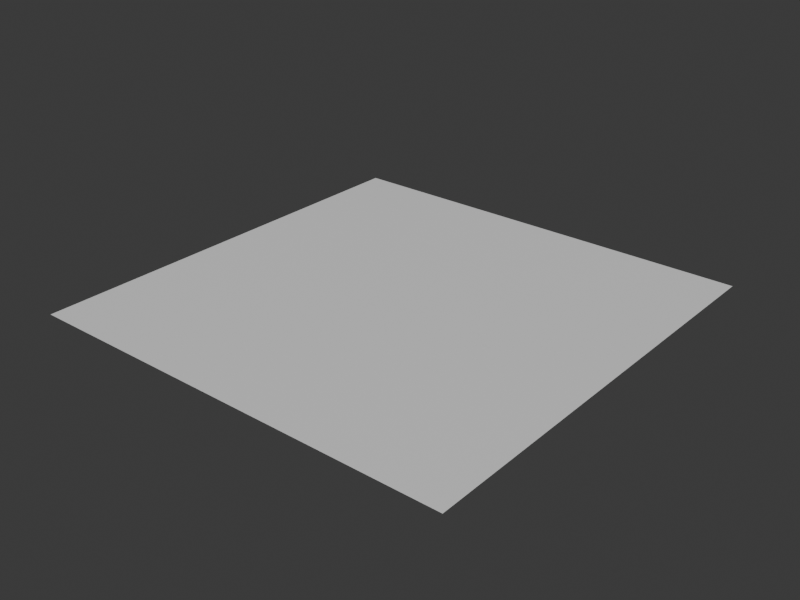 # Source: RC_Floor_Courtyard_A.blend  (saved by Blender 5.2.45; exported with 4.5.12 LTS)
import bpy
from mathutils import Matrix  # noqa: F401  (used for matrix-valued properties, if any)

bpy.ops.wm.read_factory_settings(use_empty=True)
scene = bpy.context.scene
scene.name = 'Scene'

# ---- collections
col_collection = bpy.data.collections.new('Collection'); scene.collection.children.link(col_collection)

# ---- materials (node trees are filled in below, after node groups)
mat_m_base = bpy.data.materials.new('M_Base')
mat_m_base.diffuse_color = (0.55, 0.53, 0.5, 1.0)
mat_m_accent = bpy.data.materials.new('M_Accent')
mat_m_accent.diffuse_color = (0.25, 0.35, 0.55, 1.0)
mat_m_emit = bpy.data.materials.new('M_Emit')
mat_m_emit.diffuse_color = (1.0, 0.55, 0.1, 1.0)
mat_m_struct = bpy.data.materials.new('M_Struct')
mat_m_struct.diffuse_color = (0.35, 0.25, 0.18, 1.0)

# ---- material node trees
mat_m_base.use_nodes = True; mat_m_base.node_tree.nodes.clear()
_N = mat_m_base.node_tree.nodes; _L = mat_m_base.node_tree.links
n0 = _N.new('ShaderNodeBsdfPrincipled'); n0.name = 'Principled BSDF'; n0.location = (-200, 100)
n0.inputs[10].default_value = 0.005
n1 = _N.new('ShaderNodeOutputMaterial'); n1.name = 'Material Output'; n1.location = (200, 100)
_L.new(n0.outputs[0], n1.inputs[0])
n1.is_active_output = True
mat_m_accent.use_nodes = True; mat_m_accent.node_tree.nodes.clear()
_N = mat_m_accent.node_tree.nodes; _L = mat_m_accent.node_tree.links
n0 = _N.new('ShaderNodeBsdfPrincipled'); n0.name = 'Principled BSDF'; n0.location = (-200, 100)
n0.inputs[10].default_value = 0.005
n1 = _N.new('ShaderNodeOutputMaterial'); n1.name = 'Material Output'; n1.location = (200, 100)
_L.new(n0.outputs[0], n1.inputs[0])
n1.is_active_output = True
mat_m_emit.use_nodes = True; mat_m_emit.node_tree.nodes.clear()
_N = mat_m_emit.node_tree.nodes; _L = mat_m_emit.node_tree.links
n0 = _N.new('ShaderNodeBsdfPrincipled'); n0.name = 'Principled BSDF'; n0.location = (-200, 100)
n0.inputs[10].default_value = 0.005
n1 = _N.new('ShaderNodeOutputMaterial'); n1.name = 'Material Output'; n1.location = (200, 100)
_L.new(n0.outputs[0], n1.inputs[0])
n1.is_active_output = True
mat_m_struct.use_nodes = True; mat_m_struct.node_tree.nodes.clear()
_N = mat_m_struct.node_tree.nodes; _L = mat_m_struct.node_tree.links
n0 = _N.new('ShaderNodeBsdfPrincipled'); n0.name = 'Principled BSDF'; n0.location = (-200, 100)
n0.inputs[10].default_value = 0.005
n1 = _N.new('ShaderNodeOutputMaterial'); n1.name = 'Material Output'; n1.location = (200, 100)
_L.new(n0.outputs[0], n1.inputs[0])
n1.is_active_output = True

# ---- world
world_world = bpy.data.worlds.new('World'); scene.world = world_world
world_world.use_nodes = True; world_world.node_tree.nodes.clear()
_N = world_world.node_tree.nodes; _L = world_world.node_tree.links
n0 = _N.new('ShaderNodeOutputWorld'); n0.name = 'World Output'; n0.location = (200, 100)
n1 = _N.new('ShaderNodeBackground'); n1.name = 'Background'; n1.location = (-200, 100)
n1.inputs[0].default_value = (0.05088, 0.05088, 0.05088, 1.0)
_L.new(n1.outputs[0], n0.inputs[0])
n0.is_active_output = True
world_world.color = (0.05088, 0.05088, 0.05088)
world_world.sun_shadow_jitter_overblur = 0.0

# ---- meshes
me_rc_floor_courtyard_a = bpy.data.meshes.new('RC_Floor_Courtyard_A')
me_rc_floor_courtyard_a.from_pydata([(-18.0, -18.0, 0.0), (-18.0, -15.0, 0.0), (-18.0, -12.0, 0.0), (-18.0, -9.0, 0.0), (-18.0, -6.0, 0.0), (-18.0, -3.0, 0.0), (-18.0, 0.0, 0.0), (-18.0, 3.0, 0.0), (-18.0, 6.0, 0.0), (-18.0, 9.0, 0.0), (-18.0, 12.0, 0.0), (-18.0, 15.0, 0.0), (-18.0, 18.0, 0.0), (-15.0, -18.0, 0.0), (-15.0, -15.0, 0.0), (-15.0, -12.0, 0.0), (-15.0, -9.0, 0.0), (-15.0, -6.0, 0.0), (-15.0, -3.0, 0.0), (-15.0, 0.0, 0.0), (-15.0, 3.0, 0.0), (-15.0, 6.0, 0.0), (-15.0, 9.0, 0.0), (-15.0, 12.0, 0.0), (-15.0, 15.0, 0.0), (-15.0, 18.0, 0.0), (-12.0, -18.0, 0.0), (-12.0, -15.0, 0.0), (-12.0, -12.0, 0.0), (-12.0, -9.0, 0.0), (-12.0, -6.0, 0.0), (-12.0, -3.0, 0.0), (-12.0, 0.0, 0.0), (-12.0, 3.0, 0.0), (-12.0, 6.0, 0.0), (-12.0, 9.0, 0.0), (-12.0, 12.0, 0.0), (-12.0, 15.0, 0.0), (-12.0, 18.0, 0.0), (-9.0, -18.0, 0.0), (-9.0, -15.0, 0.0), (-9.0, -12.0, 0.0), (-9.0, -9.0, 0.0), (-9.0, -6.0, 0.0), (-9.0, -3.0, 0.0), (-9.0, 0.0, 0.0), (-9.0, 3.0, 0.0), (-9.0, 6.0, 0.0), (-9.0, 9.0, 0.0), (-9.0, 12.0, 0.0), (-9.0, 15.0, 0.0), (-9.0, 18.0, 0.0), (-6.0, -18.0, 0.0), (-6.0, -15.0, 0.0), (-6.0, -12.0, 0.0), (-6.0, -9.0, 0.0), (-6.0, -6.0, 0.0), (-6.0, -3.0, 0.0), (-6.0, 0.0, 0.0), (-6.0, 3.0, 0.0), (-6.0, 6.0, 0.0), (-6.0, 9.0, 0.0), (-6.0, 12.0, 0.0), (-6.0, 15.0, 0.0), (-6.0, 18.0, 0.0), (-3.0, -18.0, 0.0), (-3.0, -15.0, 0.0), (-3.0, -12.0, 0.0), (-3.0, -9.0, 0.0), (-3.0, -6.0, 0.0), (-3.0, -3.0, 0.0), (-3.0, 0.0, 0.0), (-3.0, 3.0, 0.0), (-3.0, 6.0, 0.0), (-3.0, 9.0, 0.0), (-3.0, 12.0, 0.0), (-3.0, 15.0, 0.0), (-3.0, 18.0, 0.0), (0.0, -18.0, 0.0), (0.0, -15.0, 0.0), (0.0, -12.0, 0.0), (0.0, -9.0, 0.0), (0.0, -6.0, 0.0), (0.0, -3.0, 0.0), (0.0, 0.0, 0.0), (0.0, 3.0, 0.0), (0.0, 6.0, 0.0), (0.0, 9.0, 0.0), (0.0, 12.0, 0.0), (0.0, 15.0, 0.0), (0.0, 18.0, 0.0), (3.0, -18.0, 0.0), (3.0, -15.0, 0.0), (3.0, -12.0, 0.0), (3.0, -9.0, 0.0), (3.0, -6.0, 0.0), (3.0, -3.0, 0.0), (3.0, 0.0, 0.0), (3.0, 3.0, 0.0), (3.0, 6.0, 0.0), (3.0, 9.0, 0.0), (3.0, 12.0, 0.0), (3.0, 15.0, 0.0), (3.0, 18.0, 0.0), (6.0, -18.0, 0.0), (6.0, -15.0, 0.0), (6.0, -12.0, 0.0), (6.0, -9.0, 0.0), (6.0, -6.0, 0.0), (6.0, -3.0, 0.0), (6.0, 0.0, 0.0), (6.0, 3.0, 0.0), (6.0, 6.0, 0.0), (6.0, 9.0, 0.0), (6.0, 12.0, 0.0), (6.0, 15.0, 0.0), (6.0, 18.0, 0.0), (9.0, -18.0, 0.0), (9.0, -15.0, 0.0), (9.0, -12.0, 0.0), (9.0, -9.0, 0.0), (9.0, -6.0, 0.0), (9.0, -3.0, 0.0), (9.0, 0.0, 0.0), (9.0, 3.0, 0.0), (9.0, 6.0, 0.0), (9.0, 9.0, 0.0), (9.0, 12.0, 0.0), (9.0, 15.0, 0.0), (9.0, 18.0, 0.0), (12.0, -18.0, 0.0), (12.0, -15.0, 0.0), (12.0, -12.0, 0.0), (12.0, -9.0, 0.0), (12.0, -6.0, 0.0), (12.0, -3.0, 0.0), (12.0, 0.0, 0.0), (12.0, 3.0, 0.0), (12.0, 6.0, 0.0), (12.0, 9.0, 0.0), (12.0, 12.0, 0.0), (12.0, 15.0, 0.0), (12.0, 18.0, 0.0), (15.0, -18.0, 0.0), (15.0, -15.0, 0.0), (15.0, -12.0, 0.0), (15.0, -9.0, 0.0), (15.0, -6.0, 0.0), (15.0, -3.0, 0.0), (15.0, 0.0, 0.0), (15.0, 3.0, 0.0), (15.0, 6.0, 0.0), (15.0, 9.0, 0.0), (15.0, 12.0, 0.0), (15.0, 15.0, 0.0), (15.0, 18.0, 0.0), (18.0, -18.0, 0.0), (18.0, -15.0, 0.0), (18.0, -12.0, 0.0), (18.0, -9.0, 0.0), (18.0, -6.0, 0.0), (18.0, -3.0, 0.0), (18.0, 0.0, 0.0), (18.0, 3.0, 0.0), (18.0, 6.0, 0.0), (18.0, 9.0, 0.0), (18.0, 12.0, 0.0), (18.0, 15.0, 0.0), (18.0, 18.0, 0.0)], [], [(0, 13, 14, 1), (1, 14, 15, 2), (2, 15, 16, 3), (3, 16, 17, 4), (4, 17, 18, 5), (5, 18, 19, 6), (6, 19, 20, 7), (7, 20, 21, 8), (8, 21, 22, 9), (9, 22, 23, 10), (10, 23, 24, 11), (11, 24, 25, 12), (13, 26, 27, 14), (14, 27, 28, 15), (15, 28, 29, 16), (16, 29, 30, 17), (17, 30, 31, 18), (18, 31, 32, 19), (19, 32, 33, 20), (20, 33, 34, 21), (21, 34, 35, 22), (22, 35, 36, 23), (23, 36, 37, 24), (24, 37, 38, 25), (26, 39, 40, 27), (27, 40, 41, 28), (28, 41, 42, 29), (29, 42, 43, 30), (30, 43, 44, 31), (31, 44, 45, 32), (32, 45, 46, 33), (33, 46, 47, 34), (34, 47, 48, 35), (35, 48, 49, 36), (36, 49, 50, 37), (37, 50, 51, 38), (39, 52, 53, 40), (40, 53, 54, 41), (41, 54, 55, 42), (42, 55, 56, 43), (43, 56, 57, 44), (44, 57, 58, 45), (45, 58, 59, 46), (46, 59, 60, 47), (47, 60, 61, 48), (48, 61, 62, 49), (49, 62, 63, 50), (50, 63, 64, 51), (52, 65, 66, 53), (53, 66, 67, 54), (54, 67, 68, 55), (55, 68, 69, 56), (56, 69, 70, 57), (57, 70, 71, 58), (58, 71, 72, 59), (59, 72, 73, 60), (60, 73, 74, 61), (61, 74, 75, 62), (62, 75, 76, 63), (63, 76, 77, 64), (65, 78, 79, 66), (66, 79, 80, 67), (67, 80, 81, 68), (68, 81, 82, 69), (69, 82, 83, 70), (70, 83, 84, 71), (71, 84, 85, 72), (72, 85, 86, 73), (73, 86, 87, 74), (74, 87, 88, 75), (75, 88, 89, 76), (76, 89, 90, 77), (78, 91, 92, 79), (79, 92, 93, 80), (80, 93, 94, 81), (81, 94, 95, 82), (82, 95, 96, 83), (83, 96, 97, 84), (84, 97, 98, 85), (85, 98, 99, 86), (86, 99, 100, 87), (87, 100, 101, 88), (88, 101, 102, 89), (89, 102, 103, 90), (91, 104, 105, 92), (92, 105, 106, 93), (93, 106, 107, 94), (94, 107, 108, 95), (95, 108, 109, 96), (96, 109, 110, 97), (97, 110, 111, 98), (98, 111, 112, 99), (99, 112, 113, 100), (100, 113, 114, 101), (101, 114, 115, 102), (102, 115, 116, 103), (104, 117, 118, 105), (105, 118, 119, 106), (106, 119, 120, 107), (107, 120, 121, 108), (108, 121, 122, 109), (109, 122, 123, 110), (110, 123, 124, 111), (111, 124, 125, 112), (112, 125, 126, 113), (113, 126, 127, 114), (114, 127, 128, 115), (115, 128, 129, 116), (117, 130, 131, 118), (118, 131, 132, 119), (119, 132, 133, 120), (120, 133, 134, 121), (121, 134, 135, 122), (122, 135, 136, 123), (123, 136, 137, 124), (124, 137, 138, 125), (125, 138, 139, 126), (126, 139, 140, 127), (127, 140, 141, 128), (128, 141, 142, 129), (130, 143, 144, 131), (131, 144, 145, 132), (132, 145, 146, 133), (133, 146, 147, 134), (134, 147, 148, 135), (135, 148, 149, 136), (136, 149, 150, 137), (137, 150, 151, 138), (138, 151, 152, 139), (139, 152, 153, 140), (140, 153, 154, 141), (141, 154, 155, 142), (143, 156, 157, 144), (144, 157, 158, 145), (145, 158, 159, 146), (146, 159, 160, 147), (147, 160, 161, 148), (148, 161, 162, 149), (149, 162, 163, 150), (150, 163, 164, 151), (151, 164, 165, 152), (152, 165, 166, 153), (153, 166, 167, 154), (154, 167, 168, 155)])
me_rc_floor_courtyard_a.polygons.foreach_set('use_smooth', [True] * 144)
_uv = me_rc_floor_courtyard_a.uv_layers.new(name='UVMap')
_uv.uv.foreach_set('vector', [-18.0, -18.0, -15.0, -18.0, -15.0, -15.0, -18.0, -15.0, -18.0, -15.0, -15.0, -15.0, -15.0, -12.0, -18.0, -12.0, -18.0, -12.0, -15.0, -12.0, -15.0, -9.0, -18.0, -9.0, -18.0, -9.0, -15.0, -9.0, -15.0, -6.0, -18.0, -6.0, -18.0, -6.0, -15.0, -6.0, -15.0, -3.0, -18.0, -3.0, -18.0, -3.0, -15.0, -3.0, -15.0, 0.0, -18.0, 0.0, -18.0, 0.0, -15.0, 0.0, -15.0, 3.0, -18.0, 3.0, -18.0, 3.0, -15.0, 3.0, -15.0, 6.0, -18.0, 6.0, -18.0, 6.0, -15.0, 6.0, -15.0, 9.0, -18.0, 9.0, -18.0, 9.0, -15.0, 9.0, -15.0, 12.0, -18.0, 12.0, -18.0, 12.0, -15.0, 12.0, -15.0, 15.0, -18.0, 15.0, -18.0, 15.0, -15.0, 15.0, -15.0, 18.0, -18.0, 18.0, -15.0, -18.0, -12.0, -18.0, -12.0, -15.0, -15.0, -15.0, -15.0, -15.0, -12.0, -15.0, -12.0, -12.0, -15.0, -12.0, -15.0, -12.0, -12.0, -12.0, -12.0, -9.0, -15.0, -9.0, -15.0, -9.0, -12.0, -9.0, -12.0, -6.0, -15.0, -6.0, -15.0, -6.0, -12.0, -6.0, -12.0, -3.0, -15.0, -3.0, -15.0, -3.0, -12.0, -3.0, -12.0, 0.0, -15.0, 0.0, -15.0, 0.0, -12.0, 0.0, -12.0, 3.0, -15.0, 3.0, -15.0, 3.0, -12.0, 3.0, -12.0, 6.0, -15.0, 6.0, -15.0, 6.0, -12.0, 6.0, -12.0, 9.0, -15.0, 9.0, -15.0, 9.0, -12.0, 9.0, -12.0, 12.0, -15.0, 12.0, -15.0, 12.0, -12.0, 12.0, -12.0, 15.0, -15.0, 15.0, -15.0, 15.0, -12.0, 15.0, -12.0, 18.0, -15.0, 18.0, -12.0, -18.0, -9.0, -18.0, -9.0, -15.0, -12.0, -15.0, -12.0, -15.0, -9.0, -15.0, -9.0, -12.0, -12.0, -12.0, -12.0, -12.0, -9.0, -12.0, -9.0, -9.0, -12.0, -9.0, -12.0, -9.0, -9.0, -9.0, -9.0, -6.0, -12.0, -6.0, -12.0, -6.0, -9.0, -6.0, -9.0, -3.0, -12.0, -3.0, -12.0, -3.0, -9.0, -3.0, -9.0, 0.0, -12.0, 0.0, -12.0, 0.0, -9.0, 0.0, -9.0, 3.0, -12.0, 3.0, -12.0, 3.0, -9.0, 3.0, -9.0, 6.0, -12.0, 6.0, -12.0, 6.0, -9.0, 6.0, -9.0, 9.0, -12.0, 9.0, -12.0, 9.0, -9.0, 9.0, -9.0, 12.0, -12.0, 12.0, -12.0, 12.0, -9.0, 12.0, -9.0, 15.0, -12.0, 15.0, -12.0, 15.0, -9.0, 15.0, -9.0, 18.0, -12.0, 18.0, -9.0, -18.0, -6.0, -18.0, -6.0, -15.0, -9.0, -15.0, -9.0, -15.0, -6.0, -15.0, -6.0, -12.0, -9.0, -12.0, -9.0, -12.0, -6.0, -12.0, -6.0, -9.0, -9.0, -9.0, -9.0, -9.0, -6.0, -9.0, -6.0, -6.0, -9.0, -6.0, -9.0, -6.0, -6.0, -6.0, -6.0, -3.0, -9.0, -3.0, -9.0, -3.0, -6.0, -3.0, -6.0, 0.0, -9.0, 0.0, -9.0, 0.0, -6.0, 0.0, -6.0, 3.0, -9.0, 3.0, -9.0, 3.0, -6.0, 3.0, -6.0, 6.0, -9.0, 6.0, -9.0, 6.0, -6.0, 6.0, -6.0, 9.0, -9.0, 9.0, -9.0, 9.0, -6.0, 9.0, -6.0, 12.0, -9.0, 12.0, -9.0, 12.0, -6.0, 12.0, -6.0, 15.0, -9.0, 15.0, -9.0, 15.0, -6.0, 15.0, -6.0, 18.0, -9.0, 18.0, -6.0, -18.0, -3.0, -18.0, -3.0, -15.0, -6.0, -15.0, -6.0, -15.0, -3.0, -15.0, -3.0, -12.0, -6.0, -12.0, -6.0, -12.0, -3.0, -12.0, -3.0, -9.0, -6.0, -9.0, -6.0, -9.0, -3.0, -9.0, -3.0, -6.0, -6.0, -6.0, -6.0, -6.0, -3.0, -6.0, -3.0, -3.0, -6.0, -3.0, -6.0, -3.0, -3.0, -3.0, -3.0, 0.0, -6.0, 0.0, -6.0, 0.0, -3.0, 0.0, -3.0, 3.0, -6.0, 3.0, -6.0, 3.0, -3.0, 3.0, -3.0, 6.0, -6.0, 6.0, -6.0, 6.0, -3.0, 6.0, -3.0, 9.0, -6.0, 9.0, -6.0, 9.0, -3.0, 9.0, -3.0, 12.0, -6.0, 12.0, -6.0, 12.0, -3.0, 12.0, -3.0, 15.0, -6.0, 15.0, -6.0, 15.0, -3.0, 15.0, -3.0, 18.0, -6.0, 18.0, -3.0, -18.0, 0.0, -18.0, 0.0, -15.0, -3.0, -15.0, -3.0, -15.0, 0.0, -15.0, 0.0, -12.0, -3.0, -12.0, -3.0, -12.0, 0.0, -12.0, 0.0, -9.0, -3.0, -9.0, -3.0, -9.0, 0.0, -9.0, 0.0, -6.0, -3.0, -6.0, -3.0, -6.0, 0.0, -6.0, 0.0, -3.0, -3.0, -3.0, -3.0, -3.0, 0.0, -3.0, 0.0, 0.0, -3.0, 0.0, -3.0, 0.0, 0.0, 0.0, 0.0, 3.0, -3.0, 3.0, -3.0, 3.0, 0.0, 3.0, 0.0, 6.0, -3.0, 6.0, -3.0, 6.0, 0.0, 6.0, 0.0, 9.0, -3.0, 9.0, -3.0, 9.0, 0.0, 9.0, 0.0, 12.0, -3.0, 12.0, -3.0, 12.0, 0.0, 12.0, 0.0, 15.0, -3.0, 15.0, -3.0, 15.0, 0.0, 15.0, 0.0, 18.0, -3.0, 18.0, 0.0, -18.0, 3.0, -18.0, 3.0, -15.0, 0.0, -15.0, 0.0, -15.0, 3.0, -15.0, 3.0, -12.0, 0.0, -12.0, 0.0, -12.0, 3.0, -12.0, 3.0, -9.0, 0.0, -9.0, 0.0, -9.0, 3.0, -9.0, 3.0, -6.0, 0.0, -6.0, 0.0, -6.0, 3.0, -6.0, 3.0, -3.0, 0.0, -3.0, 0.0, -3.0, 3.0, -3.0, 3.0, 0.0, 0.0, 0.0, 0.0, 0.0, 3.0, 0.0, 3.0, 3.0, 0.0, 3.0, 0.0, 3.0, 3.0, 3.0, 3.0, 6.0, 0.0, 6.0, 0.0, 6.0, 3.0, 6.0, 3.0, 9.0, 0.0, 9.0, 0.0, 9.0, 3.0, 9.0, 3.0, 12.0, 0.0, 12.0, 0.0, 12.0, 3.0, 12.0, 3.0, 15.0, 0.0, 15.0, 0.0, 15.0, 3.0, 15.0, 3.0, 18.0, 0.0, 18.0, 3.0, -18.0, 6.0, -18.0, 6.0, -15.0, 3.0, -15.0, 3.0, -15.0, 6.0, -15.0, 6.0, -12.0, 3.0, -12.0, 3.0, -12.0, 6.0, -12.0, 6.0, -9.0, 3.0, -9.0, 3.0, -9.0, 6.0, -9.0, 6.0, -6.0, 3.0, -6.0, 3.0, -6.0, 6.0, -6.0, 6.0, -3.0, 3.0, -3.0, 3.0, -3.0, 6.0, -3.0, 6.0, 0.0, 3.0, 0.0, 3.0, 0.0, 6.0, 0.0, 6.0, 3.0, 3.0, 3.0, 3.0, 3.0, 6.0, 3.0, 6.0, 6.0, 3.0, 6.0, 3.0, 6.0, 6.0, 6.0, 6.0, 9.0, 3.0, 9.0, 3.0, 9.0, 6.0, 9.0, 6.0, 12.0, 3.0, 12.0, 3.0, 12.0, 6.0, 12.0, 6.0, 15.0, 3.0, 15.0, 3.0, 15.0, 6.0, 15.0, 6.0, 18.0, 3.0, 18.0, 6.0, -18.0, 9.0, -18.0, 9.0, -15.0, 6.0, -15.0, 6.0, -15.0, 9.0, -15.0, 9.0, -12.0, 6.0, -12.0, 6.0, -12.0, 9.0, -12.0, 9.0, -9.0, 6.0, -9.0, 6.0, -9.0, 9.0, -9.0, 9.0, -6.0, 6.0, -6.0, 6.0, -6.0, 9.0, -6.0, 9.0, -3.0, 6.0, -3.0, 6.0, -3.0, 9.0, -3.0, 9.0, 0.0, 6.0, 0.0, 6.0, 0.0, 9.0, 0.0, 9.0, 3.0, 6.0, 3.0, 6.0, 3.0, 9.0, 3.0, 9.0, 6.0, 6.0, 6.0, 6.0, 6.0, 9.0, 6.0, 9.0, 9.0, 6.0, 9.0, 6.0, 9.0, 9.0, 9.0, 9.0, 12.0, 6.0, 12.0, 6.0, 12.0, 9.0, 12.0, 9.0, 15.0, 6.0, 15.0, 6.0, 15.0, 9.0, 15.0, 9.0, 18.0, 6.0, 18.0, 9.0, -18.0, 12.0, -18.0, 12.0, -15.0, 9.0, -15.0, 9.0, -15.0, 12.0, -15.0, 12.0, -12.0, 9.0, -12.0, 9.0, -12.0, 12.0, -12.0, 12.0, -9.0, 9.0, -9.0, 9.0, -9.0, 12.0, -9.0, 12.0, -6.0, 9.0, -6.0, 9.0, -6.0, 12.0, -6.0, 12.0, -3.0, 9.0, -3.0, 9.0, -3.0, 12.0, -3.0, 12.0, 0.0, 9.0, 0.0, 9.0, 0.0, 12.0, 0.0, 12.0, 3.0, 9.0, 3.0, 9.0, 3.0, 12.0, 3.0, 12.0, 6.0, 9.0, 6.0, 9.0, 6.0, 12.0, 6.0, 12.0, 9.0, 9.0, 9.0, 9.0, 9.0, 12.0, 9.0, 12.0, 12.0, 9.0, 12.0, 9.0, 12.0, 12.0, 12.0, 12.0, 15.0, 9.0, 15.0, 9.0, 15.0, 12.0, 15.0, 12.0, 18.0, 9.0, 18.0, 12.0, -18.0, 15.0, -18.0, 15.0, -15.0, 12.0, -15.0, 12.0, -15.0, 15.0, -15.0, 15.0, -12.0, 12.0, -12.0, 12.0, -12.0, 15.0, -12.0, 15.0, -9.0, 12.0, -9.0, 12.0, -9.0, 15.0, -9.0, 15.0, -6.0, 12.0, -6.0, 12.0, -6.0, 15.0, -6.0, 15.0, -3.0, 12.0, -3.0, 12.0, -3.0, 15.0, -3.0, 15.0, 0.0, 12.0, 0.0, 12.0, 0.0, 15.0, 0.0, 15.0, 3.0, 12.0, 3.0, 12.0, 3.0, 15.0, 3.0, 15.0, 6.0, 12.0, 6.0, 12.0, 6.0, 15.0, 6.0, 15.0, 9.0, 12.0, 9.0, 12.0, 9.0, 15.0, 9.0, 15.0, 12.0, 12.0, 12.0, 12.0, 12.0, 15.0, 12.0, 15.0, 15.0, 12.0, 15.0, 12.0, 15.0, 15.0, 15.0, 15.0, 18.0, 12.0, 18.0, 15.0, -18.0, 18.0, -18.0, 18.0, -15.0, 15.0, -15.0, 15.0, -15.0, 18.0, -15.0, 18.0, -12.0, 15.0, -12.0, 15.0, -12.0, 18.0, -12.0, 18.0, -9.0, 15.0, -9.0, 15.0, -9.0, 18.0, -9.0, 18.0, -6.0, 15.0, -6.0, 15.0, -6.0, 18.0, -6.0, 18.0, -3.0, 15.0, -3.0, 15.0, -3.0, 18.0, -3.0, 18.0, 0.0, 15.0, 0.0, 15.0, 0.0, 18.0, 0.0, 18.0, 3.0, 15.0, 3.0, 15.0, 3.0, 18.0, 3.0, 18.0, 6.0, 15.0, 6.0, 15.0, 6.0, 18.0, 6.0, 18.0, 9.0, 15.0, 9.0, 15.0, 9.0, 18.0, 9.0, 18.0, 12.0, 15.0, 12.0, 15.0, 12.0, 18.0, 12.0, 18.0, 15.0, 15.0, 15.0, 15.0, 15.0, 18.0, 15.0, 18.0, 18.0, 15.0, 18.0])
me_rc_floor_courtyard_a.materials.append(mat_m_base)
me_rc_floor_courtyard_a.materials.append(mat_m_accent)
me_rc_floor_courtyard_a.materials.append(mat_m_emit)
me_rc_floor_courtyard_a.materials.append(mat_m_struct)
me_rc_floor_courtyard_a.update()

# ---- objects
ob_rc_floor_courtyard_a = bpy.data.objects.new('RC_Floor_Courtyard_A', me_rc_floor_courtyard_a)

# ---- transforms, parenting, visibility, modifiers, constraints
ob_rc_floor_courtyard_a.location = (0.0, 0.0, 0.0)

# ---- collection membership
scene.collection.objects.link(ob_rc_floor_courtyard_a)

# ---- scene / render settings (as saved in the file)
scene.frame_start = 1; scene.frame_end = 250; scene.frame_set(1)
scene.render.engine = 'BLENDER_EEVEE_NEXT'
scene.render.resolution_x = 1200
scene.render.resolution_y = 900
scene.render.bake_bias = 0.0
scene.render.bake_samples = 0
scene.render.compositor_device = 'GPU'
scene.eevee.use_volume_custom_range = False
scene.eevee.fast_gi_thickness_near = 0.1
scene.eevee.fast_gi_thickness_far = 0.0
scene.eevee.ray_tracing_options.screen_trace_thickness = 0.1
bpy.context.view_layer.update()

# ---- added for rendering (the .blend has no active camera and no usable light): camera, sun
cam_auto = bpy.data.cameras.new('AutoCamera')
cam_auto.lens = 50.0
cam_auto.sensor_width = 36.0
cam_auto.clip_end = 1000.0
ob_auto_camera = bpy.data.objects.new('AutoCamera', cam_auto)
scene.collection.objects.link(ob_auto_camera)
ob_auto_camera.location = (47.1047, -56.5257, 37.6838)
ob_auto_camera.rotation_euler = (1.09748, -7.21219e-08, 0.694738)
scene.camera = ob_auto_camera
light_auto_sun = bpy.data.lights.new('AutoSun', 'SUN')
light_auto_sun.energy = 3.0
light_auto_sun.angle = 0.0523599
ob_auto_sun = bpy.data.objects.new('AutoSun', light_auto_sun)
scene.collection.objects.link(ob_auto_sun)
ob_auto_sun.rotation_euler = (0.872665, 0.174533, 0.523599)
bpy.context.view_layer.update()
